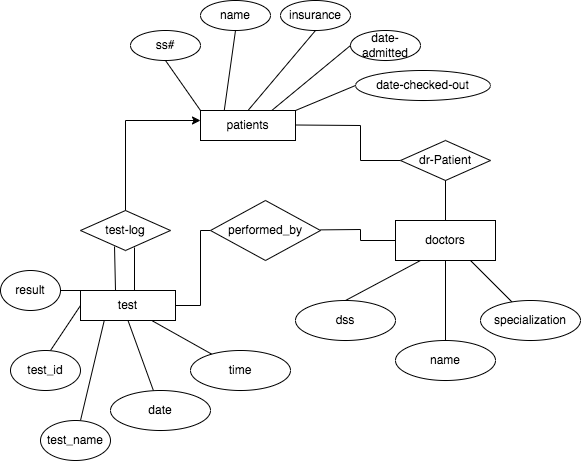

The diagram above was exported from draw.io. Its source (the exported page's mxGraphModel, read from the mxfile embedded in the PNG):
<mxGraphModel dx="954" dy="644" grid="1" gridSize="10" guides="1" tooltips="1" connect="1" arrows="1" fold="1" page="1" pageScale="1" pageWidth="850" pageHeight="1100" math="0" shadow="0" extFonts="Permanent Marker^https://fonts.googleapis.com/css?family=Permanent+Marker">
  <root>
    <mxCell id="0" />
    <mxCell id="1" parent="0" />
    <mxCell id="E9CsoBrut4526E5ZRx8x-1" value="test-log" style="shape=rhombus;perimeter=rhombusPerimeter;whiteSpace=wrap;html=1;align=center;" vertex="1" parent="1">
      <mxGeometry x="80" y="250" width="90" height="40" as="geometry" />
    </mxCell>
    <mxCell id="E9CsoBrut4526E5ZRx8x-2" value="" style="endArrow=none;html=1;rounded=0;entryX=0.378;entryY=0.9;entryDx=0;entryDy=0;entryPerimeter=0;" edge="1" parent="1" target="E9CsoBrut4526E5ZRx8x-1">
      <mxGeometry relative="1" as="geometry">
        <mxPoint x="115" y="330" as="sourcePoint" />
        <mxPoint x="110" y="280" as="targetPoint" />
      </mxGeometry>
    </mxCell>
    <mxCell id="E9CsoBrut4526E5ZRx8x-6" value="" style="endArrow=none;html=1;rounded=0;entryX=0.6;entryY=0.925;entryDx=0;entryDy=0;entryPerimeter=0;" edge="1" parent="1" target="E9CsoBrut4526E5ZRx8x-1">
      <mxGeometry relative="1" as="geometry">
        <mxPoint x="134" y="330" as="sourcePoint" />
        <mxPoint x="130" y="290" as="targetPoint" />
      </mxGeometry>
    </mxCell>
    <mxCell id="E9CsoBrut4526E5ZRx8x-7" value="test" style="whiteSpace=wrap;html=1;align=center;" vertex="1" parent="1">
      <mxGeometry x="80" y="330" width="95" height="30" as="geometry" />
    </mxCell>
    <mxCell id="E9CsoBrut4526E5ZRx8x-8" value="" style="endArrow=none;html=1;rounded=0;exitX=0.75;exitY=1;exitDx=0;exitDy=0;" edge="1" parent="1" source="E9CsoBrut4526E5ZRx8x-7" target="E9CsoBrut4526E5ZRx8x-19">
      <mxGeometry relative="1" as="geometry">
        <mxPoint x="130" y="390" as="sourcePoint" />
        <mxPoint x="240" y="410" as="targetPoint" />
      </mxGeometry>
    </mxCell>
    <mxCell id="E9CsoBrut4526E5ZRx8x-10" value="" style="endArrow=none;html=1;rounded=0;exitX=0.5;exitY=1;exitDx=0;exitDy=0;" edge="1" parent="1" source="E9CsoBrut4526E5ZRx8x-7" target="E9CsoBrut4526E5ZRx8x-18">
      <mxGeometry relative="1" as="geometry">
        <mxPoint x="30" y="430" as="sourcePoint" />
        <mxPoint x="160" y="450" as="targetPoint" />
      </mxGeometry>
    </mxCell>
    <mxCell id="E9CsoBrut4526E5ZRx8x-11" value="" style="endArrow=none;html=1;rounded=0;entryX=0.25;entryY=1;entryDx=0;entryDy=0;" edge="1" parent="1" target="E9CsoBrut4526E5ZRx8x-7">
      <mxGeometry relative="1" as="geometry">
        <mxPoint x="80" y="460" as="sourcePoint" />
        <mxPoint x="200" y="460" as="targetPoint" />
      </mxGeometry>
    </mxCell>
    <mxCell id="E9CsoBrut4526E5ZRx8x-12" value="" style="endArrow=none;html=1;rounded=0;entryX=0;entryY=0.5;entryDx=0;entryDy=0;" edge="1" parent="1" target="E9CsoBrut4526E5ZRx8x-7">
      <mxGeometry relative="1" as="geometry">
        <mxPoint x="50" y="390" as="sourcePoint" />
        <mxPoint x="33.325950526188535" y="329.9557031571312" as="targetPoint" />
      </mxGeometry>
    </mxCell>
    <mxCell id="E9CsoBrut4526E5ZRx8x-15" value="test_id" style="ellipse;whiteSpace=wrap;html=1;align=center;" vertex="1" parent="1">
      <mxGeometry x="10" y="390" width="70" height="40" as="geometry" />
    </mxCell>
    <mxCell id="E9CsoBrut4526E5ZRx8x-17" value="test_name" style="ellipse;whiteSpace=wrap;html=1;align=center;" vertex="1" parent="1">
      <mxGeometry x="40" y="460" width="70" height="40" as="geometry" />
    </mxCell>
    <mxCell id="E9CsoBrut4526E5ZRx8x-18" value="date" style="ellipse;whiteSpace=wrap;html=1;align=center;" vertex="1" parent="1">
      <mxGeometry x="110" y="430" width="100" height="40" as="geometry" />
    </mxCell>
    <mxCell id="E9CsoBrut4526E5ZRx8x-19" value="time" style="ellipse;whiteSpace=wrap;html=1;align=center;" vertex="1" parent="1">
      <mxGeometry x="190" y="390" width="100" height="40" as="geometry" />
    </mxCell>
    <mxCell id="E9CsoBrut4526E5ZRx8x-21" value="" style="endArrow=none;html=1;rounded=0;entryX=0;entryY=0;entryDx=0;entryDy=0;" edge="1" parent="1" target="E9CsoBrut4526E5ZRx8x-7">
      <mxGeometry relative="1" as="geometry">
        <mxPoint x="60" y="330" as="sourcePoint" />
        <mxPoint x="100" y="310" as="targetPoint" />
      </mxGeometry>
    </mxCell>
    <mxCell id="E9CsoBrut4526E5ZRx8x-22" value="result" style="ellipse;whiteSpace=wrap;html=1;align=center;" vertex="1" parent="1">
      <mxGeometry y="310" width="60" height="40" as="geometry" />
    </mxCell>
    <mxCell id="E9CsoBrut4526E5ZRx8x-23" value="" style="endArrow=classic;html=1;rounded=0;" edge="1" parent="1">
      <mxGeometry width="50" height="50" relative="1" as="geometry">
        <mxPoint x="125" y="250" as="sourcePoint" />
        <mxPoint x="200" y="160" as="targetPoint" />
        <Array as="points">
          <mxPoint x="125" y="160" />
        </Array>
      </mxGeometry>
    </mxCell>
    <mxCell id="E9CsoBrut4526E5ZRx8x-24" value="patients" style="whiteSpace=wrap;html=1;align=center;" vertex="1" parent="1">
      <mxGeometry x="200" y="150" width="95" height="30" as="geometry" />
    </mxCell>
    <mxCell id="E9CsoBrut4526E5ZRx8x-25" value="ss#" style="ellipse;whiteSpace=wrap;html=1;align=center;" vertex="1" parent="1">
      <mxGeometry x="130" y="70" width="70" height="30" as="geometry" />
    </mxCell>
    <mxCell id="E9CsoBrut4526E5ZRx8x-26" value="name" style="ellipse;whiteSpace=wrap;html=1;align=center;" vertex="1" parent="1">
      <mxGeometry x="200" y="40" width="70" height="30" as="geometry" />
    </mxCell>
    <mxCell id="E9CsoBrut4526E5ZRx8x-27" value="insurance" style="ellipse;whiteSpace=wrap;html=1;align=center;" vertex="1" parent="1">
      <mxGeometry x="280" y="40" width="70" height="30" as="geometry" />
    </mxCell>
    <mxCell id="E9CsoBrut4526E5ZRx8x-28" value="date-admitted" style="ellipse;whiteSpace=wrap;html=1;align=center;" vertex="1" parent="1">
      <mxGeometry x="350" y="70" width="70" height="30" as="geometry" />
    </mxCell>
    <mxCell id="E9CsoBrut4526E5ZRx8x-29" value="date-checked-out" style="ellipse;whiteSpace=wrap;html=1;align=center;" vertex="1" parent="1">
      <mxGeometry x="355" y="110" width="135" height="30" as="geometry" />
    </mxCell>
    <mxCell id="E9CsoBrut4526E5ZRx8x-30" value="" style="endArrow=none;html=1;rounded=0;exitX=1;exitY=0;exitDx=0;exitDy=0;entryX=0;entryY=0.5;entryDx=0;entryDy=0;" edge="1" parent="1" source="E9CsoBrut4526E5ZRx8x-24" target="E9CsoBrut4526E5ZRx8x-29">
      <mxGeometry relative="1" as="geometry">
        <mxPoint x="200" y="124.5" as="sourcePoint" />
        <mxPoint x="360" y="124.5" as="targetPoint" />
      </mxGeometry>
    </mxCell>
    <mxCell id="E9CsoBrut4526E5ZRx8x-32" value="" style="endArrow=none;html=1;rounded=0;entryX=0;entryY=0.5;entryDx=0;entryDy=0;exitX=0.75;exitY=0;exitDx=0;exitDy=0;" edge="1" parent="1" source="E9CsoBrut4526E5ZRx8x-24" target="E9CsoBrut4526E5ZRx8x-28">
      <mxGeometry relative="1" as="geometry">
        <mxPoint x="210" y="120" as="sourcePoint" />
        <mxPoint x="370" y="120" as="targetPoint" />
      </mxGeometry>
    </mxCell>
    <mxCell id="E9CsoBrut4526E5ZRx8x-33" value="" style="endArrow=none;html=1;rounded=0;entryX=0.5;entryY=1;entryDx=0;entryDy=0;exitX=0.5;exitY=0;exitDx=0;exitDy=0;" edge="1" parent="1" source="E9CsoBrut4526E5ZRx8x-24" target="E9CsoBrut4526E5ZRx8x-27">
      <mxGeometry relative="1" as="geometry">
        <mxPoint x="210" y="120" as="sourcePoint" />
        <mxPoint x="370" y="120" as="targetPoint" />
      </mxGeometry>
    </mxCell>
    <mxCell id="E9CsoBrut4526E5ZRx8x-34" value="" style="endArrow=none;html=1;rounded=0;entryX=0.5;entryY=1;entryDx=0;entryDy=0;exitX=0.25;exitY=0;exitDx=0;exitDy=0;" edge="1" parent="1" source="E9CsoBrut4526E5ZRx8x-24" target="E9CsoBrut4526E5ZRx8x-26">
      <mxGeometry relative="1" as="geometry">
        <mxPoint x="210" y="120" as="sourcePoint" />
        <mxPoint x="370" y="120" as="targetPoint" />
      </mxGeometry>
    </mxCell>
    <mxCell id="E9CsoBrut4526E5ZRx8x-35" value="" style="endArrow=none;html=1;rounded=0;entryX=0.5;entryY=1;entryDx=0;entryDy=0;exitX=0;exitY=0;exitDx=0;exitDy=0;" edge="1" parent="1" source="E9CsoBrut4526E5ZRx8x-24" target="E9CsoBrut4526E5ZRx8x-25">
      <mxGeometry relative="1" as="geometry">
        <mxPoint x="210" y="120" as="sourcePoint" />
        <mxPoint x="370" y="120" as="targetPoint" />
      </mxGeometry>
    </mxCell>
    <mxCell id="E9CsoBrut4526E5ZRx8x-37" value="" style="endArrow=none;html=1;rounded=0;" edge="1" parent="1">
      <mxGeometry relative="1" as="geometry">
        <mxPoint x="295" y="164.5" as="sourcePoint" />
        <mxPoint x="400" y="200" as="targetPoint" />
        <Array as="points">
          <mxPoint x="360" y="165" />
          <mxPoint x="360" y="200" />
        </Array>
      </mxGeometry>
    </mxCell>
    <mxCell id="E9CsoBrut4526E5ZRx8x-38" value="dr-Patient" style="shape=rhombus;perimeter=rhombusPerimeter;whiteSpace=wrap;html=1;align=center;" vertex="1" parent="1">
      <mxGeometry x="400" y="180" width="90" height="40" as="geometry" />
    </mxCell>
    <mxCell id="E9CsoBrut4526E5ZRx8x-39" value="" style="endArrow=none;html=1;rounded=0;exitX=0.5;exitY=1;exitDx=0;exitDy=0;" edge="1" parent="1" source="E9CsoBrut4526E5ZRx8x-38">
      <mxGeometry relative="1" as="geometry">
        <mxPoint x="425" y="240" as="sourcePoint" />
        <mxPoint x="445" y="260" as="targetPoint" />
      </mxGeometry>
    </mxCell>
    <mxCell id="E9CsoBrut4526E5ZRx8x-40" value="doctors" style="whiteSpace=wrap;html=1;align=center;" vertex="1" parent="1">
      <mxGeometry x="395" y="260" width="100" height="40" as="geometry" />
    </mxCell>
    <mxCell id="E9CsoBrut4526E5ZRx8x-41" value="" style="endArrow=none;html=1;rounded=0;exitX=0.75;exitY=1;exitDx=0;exitDy=0;" edge="1" parent="1" source="E9CsoBrut4526E5ZRx8x-40" target="E9CsoBrut4526E5ZRx8x-42">
      <mxGeometry relative="1" as="geometry">
        <mxPoint x="410" y="360" as="sourcePoint" />
        <mxPoint x="530" y="360" as="targetPoint" />
      </mxGeometry>
    </mxCell>
    <mxCell id="E9CsoBrut4526E5ZRx8x-42" value="specialization" style="ellipse;whiteSpace=wrap;html=1;align=center;" vertex="1" parent="1">
      <mxGeometry x="480" y="340" width="100" height="40" as="geometry" />
    </mxCell>
    <mxCell id="E9CsoBrut4526E5ZRx8x-43" value="" style="endArrow=none;html=1;rounded=0;exitX=0.5;exitY=1;exitDx=0;exitDy=0;" edge="1" parent="1" source="E9CsoBrut4526E5ZRx8x-40" target="E9CsoBrut4526E5ZRx8x-44">
      <mxGeometry relative="1" as="geometry">
        <mxPoint x="270" y="230" as="sourcePoint" />
        <mxPoint x="445" y="400" as="targetPoint" />
      </mxGeometry>
    </mxCell>
    <mxCell id="E9CsoBrut4526E5ZRx8x-44" value="name" style="ellipse;whiteSpace=wrap;html=1;align=center;" vertex="1" parent="1">
      <mxGeometry x="395" y="380" width="100" height="40" as="geometry" />
    </mxCell>
    <mxCell id="E9CsoBrut4526E5ZRx8x-45" value="dss" style="ellipse;whiteSpace=wrap;html=1;align=center;" vertex="1" parent="1">
      <mxGeometry x="295" y="340" width="100" height="40" as="geometry" />
    </mxCell>
    <mxCell id="E9CsoBrut4526E5ZRx8x-46" value="" style="endArrow=none;html=1;rounded=0;entryX=0.25;entryY=1;entryDx=0;entryDy=0;exitX=0.5;exitY=0;exitDx=0;exitDy=0;" edge="1" parent="1" source="E9CsoBrut4526E5ZRx8x-45" target="E9CsoBrut4526E5ZRx8x-40">
      <mxGeometry relative="1" as="geometry">
        <mxPoint x="270" y="230" as="sourcePoint" />
        <mxPoint x="430" y="230" as="targetPoint" />
      </mxGeometry>
    </mxCell>
    <mxCell id="E9CsoBrut4526E5ZRx8x-47" value="" style="endArrow=none;html=1;rounded=0;exitX=1;exitY=0.5;exitDx=0;exitDy=0;" edge="1" parent="1" source="E9CsoBrut4526E5ZRx8x-7" target="E9CsoBrut4526E5ZRx8x-48">
      <mxGeometry relative="1" as="geometry">
        <mxPoint x="175" y="334.38" as="sourcePoint" />
        <mxPoint x="240" y="270" as="targetPoint" />
        <Array as="points">
          <mxPoint x="200" y="345" />
          <mxPoint x="200" y="270" />
        </Array>
      </mxGeometry>
    </mxCell>
    <mxCell id="E9CsoBrut4526E5ZRx8x-48" value="performed_by" style="shape=rhombus;perimeter=rhombusPerimeter;whiteSpace=wrap;html=1;align=center;" vertex="1" parent="1">
      <mxGeometry x="210" y="240" width="110" height="60" as="geometry" />
    </mxCell>
    <mxCell id="E9CsoBrut4526E5ZRx8x-49" value="" style="endArrow=none;html=1;rounded=0;entryX=0;entryY=0.5;entryDx=0;entryDy=0;" edge="1" parent="1" target="E9CsoBrut4526E5ZRx8x-40">
      <mxGeometry relative="1" as="geometry">
        <mxPoint x="320" y="269.38" as="sourcePoint" />
        <mxPoint x="480" y="269.38" as="targetPoint" />
        <Array as="points">
          <mxPoint x="360" y="269" />
          <mxPoint x="360" y="280" />
        </Array>
      </mxGeometry>
    </mxCell>
  </root>
</mxGraphModel>